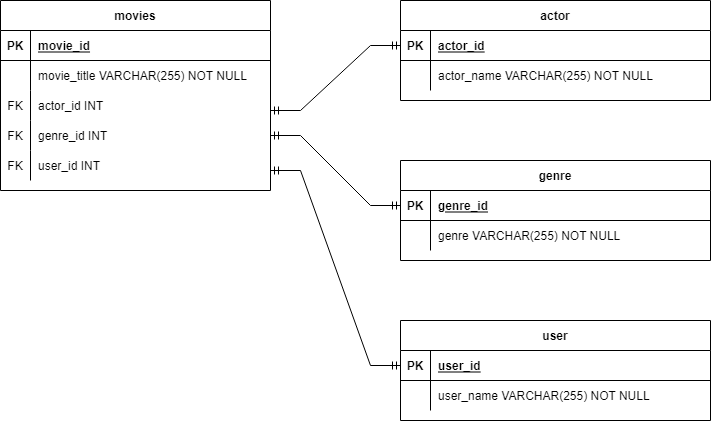

The diagram above was exported from draw.io. Its source (the exported page's mxGraphModel, read from the mxfile embedded in the PNG):
<mxGraphModel dx="1422" dy="762" grid="1" gridSize="10" guides="1" tooltips="1" connect="1" arrows="1" fold="1" page="1" pageScale="1" pageWidth="827" pageHeight="1169" math="0" shadow="0" extFonts="Permanent Marker^https://fonts.googleapis.com/css?family=Permanent+Marker">
  <root>
    <mxCell id="0" />
    <mxCell id="1" parent="0" />
    <mxCell id="C-vyLk0tnHw3VtMMgP7b-2" value="actor" style="shape=table;startSize=30;container=1;collapsible=1;childLayout=tableLayout;fixedRows=1;rowLines=0;fontStyle=1;align=center;resizeLast=1;" parent="1" vertex="1">
      <mxGeometry x="450" y="120" width="310" height="100" as="geometry" />
    </mxCell>
    <mxCell id="C-vyLk0tnHw3VtMMgP7b-3" value="" style="shape=partialRectangle;collapsible=0;dropTarget=0;pointerEvents=0;fillColor=none;points=[[0,0.5],[1,0.5]];portConstraint=eastwest;top=0;left=0;right=0;bottom=1;" parent="C-vyLk0tnHw3VtMMgP7b-2" vertex="1">
      <mxGeometry y="30" width="310" height="30" as="geometry" />
    </mxCell>
    <mxCell id="C-vyLk0tnHw3VtMMgP7b-4" value="PK" style="shape=partialRectangle;overflow=hidden;connectable=0;fillColor=none;top=0;left=0;bottom=0;right=0;fontStyle=1;" parent="C-vyLk0tnHw3VtMMgP7b-3" vertex="1">
      <mxGeometry width="30" height="30" as="geometry">
        <mxRectangle width="30" height="30" as="alternateBounds" />
      </mxGeometry>
    </mxCell>
    <mxCell id="C-vyLk0tnHw3VtMMgP7b-5" value="actor_id" style="shape=partialRectangle;overflow=hidden;connectable=0;fillColor=none;top=0;left=0;bottom=0;right=0;align=left;spacingLeft=6;fontStyle=5;" parent="C-vyLk0tnHw3VtMMgP7b-3" vertex="1">
      <mxGeometry x="30" width="280" height="30" as="geometry">
        <mxRectangle width="280" height="30" as="alternateBounds" />
      </mxGeometry>
    </mxCell>
    <mxCell id="C-vyLk0tnHw3VtMMgP7b-6" value="" style="shape=partialRectangle;collapsible=0;dropTarget=0;pointerEvents=0;fillColor=none;points=[[0,0.5],[1,0.5]];portConstraint=eastwest;top=0;left=0;right=0;bottom=0;" parent="C-vyLk0tnHw3VtMMgP7b-2" vertex="1">
      <mxGeometry y="60" width="310" height="30" as="geometry" />
    </mxCell>
    <mxCell id="C-vyLk0tnHw3VtMMgP7b-7" value="" style="shape=partialRectangle;overflow=hidden;connectable=0;fillColor=none;top=0;left=0;bottom=0;right=0;" parent="C-vyLk0tnHw3VtMMgP7b-6" vertex="1">
      <mxGeometry width="30" height="30" as="geometry">
        <mxRectangle width="30" height="30" as="alternateBounds" />
      </mxGeometry>
    </mxCell>
    <mxCell id="C-vyLk0tnHw3VtMMgP7b-8" value="actor_name VARCHAR(255) NOT NULL" style="shape=partialRectangle;overflow=hidden;connectable=0;fillColor=none;top=0;left=0;bottom=0;right=0;align=left;spacingLeft=6;" parent="C-vyLk0tnHw3VtMMgP7b-6" vertex="1">
      <mxGeometry x="30" width="280" height="30" as="geometry">
        <mxRectangle width="280" height="30" as="alternateBounds" />
      </mxGeometry>
    </mxCell>
    <mxCell id="C-vyLk0tnHw3VtMMgP7b-23" value="movies" style="shape=table;startSize=30;container=1;collapsible=1;childLayout=tableLayout;fixedRows=1;rowLines=0;fontStyle=1;align=center;resizeLast=1;" parent="1" vertex="1">
      <mxGeometry x="50" y="120" width="270" height="190" as="geometry" />
    </mxCell>
    <mxCell id="C-vyLk0tnHw3VtMMgP7b-24" value="" style="shape=partialRectangle;collapsible=0;dropTarget=0;pointerEvents=0;fillColor=none;points=[[0,0.5],[1,0.5]];portConstraint=eastwest;top=0;left=0;right=0;bottom=1;" parent="C-vyLk0tnHw3VtMMgP7b-23" vertex="1">
      <mxGeometry y="30" width="270" height="30" as="geometry" />
    </mxCell>
    <mxCell id="C-vyLk0tnHw3VtMMgP7b-25" value="PK" style="shape=partialRectangle;overflow=hidden;connectable=0;fillColor=none;top=0;left=0;bottom=0;right=0;fontStyle=1;" parent="C-vyLk0tnHw3VtMMgP7b-24" vertex="1">
      <mxGeometry width="30" height="30" as="geometry">
        <mxRectangle width="30" height="30" as="alternateBounds" />
      </mxGeometry>
    </mxCell>
    <mxCell id="C-vyLk0tnHw3VtMMgP7b-26" value="movie_id" style="shape=partialRectangle;overflow=hidden;connectable=0;fillColor=none;top=0;left=0;bottom=0;right=0;align=left;spacingLeft=6;fontStyle=5;" parent="C-vyLk0tnHw3VtMMgP7b-24" vertex="1">
      <mxGeometry x="30" width="240" height="30" as="geometry">
        <mxRectangle width="240" height="30" as="alternateBounds" />
      </mxGeometry>
    </mxCell>
    <mxCell id="C-vyLk0tnHw3VtMMgP7b-27" value="" style="shape=partialRectangle;collapsible=0;dropTarget=0;pointerEvents=0;fillColor=none;points=[[0,0.5],[1,0.5]];portConstraint=eastwest;top=0;left=0;right=0;bottom=0;" parent="C-vyLk0tnHw3VtMMgP7b-23" vertex="1">
      <mxGeometry y="60" width="270" height="30" as="geometry" />
    </mxCell>
    <mxCell id="C-vyLk0tnHw3VtMMgP7b-28" value="" style="shape=partialRectangle;overflow=hidden;connectable=0;fillColor=none;top=0;left=0;bottom=0;right=0;" parent="C-vyLk0tnHw3VtMMgP7b-27" vertex="1">
      <mxGeometry width="30" height="30" as="geometry">
        <mxRectangle width="30" height="30" as="alternateBounds" />
      </mxGeometry>
    </mxCell>
    <mxCell id="C-vyLk0tnHw3VtMMgP7b-29" value="movie_title VARCHAR(255) NOT NULL" style="shape=partialRectangle;overflow=hidden;connectable=0;fillColor=none;top=0;left=0;bottom=0;right=0;align=left;spacingLeft=6;" parent="C-vyLk0tnHw3VtMMgP7b-27" vertex="1">
      <mxGeometry x="30" width="240" height="30" as="geometry">
        <mxRectangle width="240" height="30" as="alternateBounds" />
      </mxGeometry>
    </mxCell>
    <mxCell id="L9BZ39vag8YNQ66Z05DG-1" value="" style="shape=partialRectangle;collapsible=0;dropTarget=0;pointerEvents=0;fillColor=none;points=[[0,0.5],[1,0.5]];portConstraint=eastwest;top=0;left=0;right=0;bottom=0;" vertex="1" parent="C-vyLk0tnHw3VtMMgP7b-23">
      <mxGeometry y="90" width="270" height="30" as="geometry" />
    </mxCell>
    <mxCell id="L9BZ39vag8YNQ66Z05DG-2" value="FK" style="shape=partialRectangle;overflow=hidden;connectable=0;fillColor=none;top=0;left=0;bottom=0;right=0;" vertex="1" parent="L9BZ39vag8YNQ66Z05DG-1">
      <mxGeometry width="30" height="30" as="geometry">
        <mxRectangle width="30" height="30" as="alternateBounds" />
      </mxGeometry>
    </mxCell>
    <mxCell id="L9BZ39vag8YNQ66Z05DG-3" value="actor_id INT" style="shape=partialRectangle;overflow=hidden;connectable=0;fillColor=none;top=0;left=0;bottom=0;right=0;align=left;spacingLeft=6;" vertex="1" parent="L9BZ39vag8YNQ66Z05DG-1">
      <mxGeometry x="30" width="240" height="30" as="geometry">
        <mxRectangle width="240" height="30" as="alternateBounds" />
      </mxGeometry>
    </mxCell>
    <mxCell id="L9BZ39vag8YNQ66Z05DG-4" value="" style="shape=partialRectangle;collapsible=0;dropTarget=0;pointerEvents=0;fillColor=none;points=[[0,0.5],[1,0.5]];portConstraint=eastwest;top=0;left=0;right=0;bottom=0;" vertex="1" parent="C-vyLk0tnHw3VtMMgP7b-23">
      <mxGeometry y="120" width="270" height="30" as="geometry" />
    </mxCell>
    <mxCell id="L9BZ39vag8YNQ66Z05DG-5" value="FK" style="shape=partialRectangle;overflow=hidden;connectable=0;fillColor=none;top=0;left=0;bottom=0;right=0;" vertex="1" parent="L9BZ39vag8YNQ66Z05DG-4">
      <mxGeometry width="30" height="30" as="geometry">
        <mxRectangle width="30" height="30" as="alternateBounds" />
      </mxGeometry>
    </mxCell>
    <mxCell id="L9BZ39vag8YNQ66Z05DG-6" value="genre_id INT" style="shape=partialRectangle;overflow=hidden;connectable=0;fillColor=none;top=0;left=0;bottom=0;right=0;align=left;spacingLeft=6;" vertex="1" parent="L9BZ39vag8YNQ66Z05DG-4">
      <mxGeometry x="30" width="240" height="30" as="geometry">
        <mxRectangle width="240" height="30" as="alternateBounds" />
      </mxGeometry>
    </mxCell>
    <mxCell id="L9BZ39vag8YNQ66Z05DG-16" value="" style="shape=partialRectangle;collapsible=0;dropTarget=0;pointerEvents=0;fillColor=none;points=[[0,0.5],[1,0.5]];portConstraint=eastwest;top=0;left=0;right=0;bottom=0;" vertex="1" parent="C-vyLk0tnHw3VtMMgP7b-23">
      <mxGeometry y="150" width="270" height="30" as="geometry" />
    </mxCell>
    <mxCell id="L9BZ39vag8YNQ66Z05DG-17" value="FK" style="shape=partialRectangle;overflow=hidden;connectable=0;fillColor=none;top=0;left=0;bottom=0;right=0;" vertex="1" parent="L9BZ39vag8YNQ66Z05DG-16">
      <mxGeometry width="30" height="30" as="geometry">
        <mxRectangle width="30" height="30" as="alternateBounds" />
      </mxGeometry>
    </mxCell>
    <mxCell id="L9BZ39vag8YNQ66Z05DG-18" value="user_id INT" style="shape=partialRectangle;overflow=hidden;connectable=0;fillColor=none;top=0;left=0;bottom=0;right=0;align=left;spacingLeft=6;" vertex="1" parent="L9BZ39vag8YNQ66Z05DG-16">
      <mxGeometry x="30" width="240" height="30" as="geometry">
        <mxRectangle width="240" height="30" as="alternateBounds" />
      </mxGeometry>
    </mxCell>
    <mxCell id="L9BZ39vag8YNQ66Z05DG-7" value="genre" style="shape=table;startSize=30;container=1;collapsible=1;childLayout=tableLayout;fixedRows=1;rowLines=0;fontStyle=1;align=center;resizeLast=1;" vertex="1" parent="1">
      <mxGeometry x="450" y="280" width="310" height="100" as="geometry" />
    </mxCell>
    <mxCell id="L9BZ39vag8YNQ66Z05DG-8" value="" style="shape=partialRectangle;collapsible=0;dropTarget=0;pointerEvents=0;fillColor=none;points=[[0,0.5],[1,0.5]];portConstraint=eastwest;top=0;left=0;right=0;bottom=1;" vertex="1" parent="L9BZ39vag8YNQ66Z05DG-7">
      <mxGeometry y="30" width="310" height="30" as="geometry" />
    </mxCell>
    <mxCell id="L9BZ39vag8YNQ66Z05DG-9" value="PK" style="shape=partialRectangle;overflow=hidden;connectable=0;fillColor=none;top=0;left=0;bottom=0;right=0;fontStyle=1;" vertex="1" parent="L9BZ39vag8YNQ66Z05DG-8">
      <mxGeometry width="30" height="30" as="geometry">
        <mxRectangle width="30" height="30" as="alternateBounds" />
      </mxGeometry>
    </mxCell>
    <mxCell id="L9BZ39vag8YNQ66Z05DG-10" value="genre_id" style="shape=partialRectangle;overflow=hidden;connectable=0;fillColor=none;top=0;left=0;bottom=0;right=0;align=left;spacingLeft=6;fontStyle=5;" vertex="1" parent="L9BZ39vag8YNQ66Z05DG-8">
      <mxGeometry x="30" width="280" height="30" as="geometry">
        <mxRectangle width="280" height="30" as="alternateBounds" />
      </mxGeometry>
    </mxCell>
    <mxCell id="L9BZ39vag8YNQ66Z05DG-11" value="" style="shape=partialRectangle;collapsible=0;dropTarget=0;pointerEvents=0;fillColor=none;points=[[0,0.5],[1,0.5]];portConstraint=eastwest;top=0;left=0;right=0;bottom=0;" vertex="1" parent="L9BZ39vag8YNQ66Z05DG-7">
      <mxGeometry y="60" width="310" height="30" as="geometry" />
    </mxCell>
    <mxCell id="L9BZ39vag8YNQ66Z05DG-12" value="" style="shape=partialRectangle;overflow=hidden;connectable=0;fillColor=none;top=0;left=0;bottom=0;right=0;" vertex="1" parent="L9BZ39vag8YNQ66Z05DG-11">
      <mxGeometry width="30" height="30" as="geometry">
        <mxRectangle width="30" height="30" as="alternateBounds" />
      </mxGeometry>
    </mxCell>
    <mxCell id="L9BZ39vag8YNQ66Z05DG-13" value="genre VARCHAR(255) NOT NULL" style="shape=partialRectangle;overflow=hidden;connectable=0;fillColor=none;top=0;left=0;bottom=0;right=0;align=left;spacingLeft=6;" vertex="1" parent="L9BZ39vag8YNQ66Z05DG-11">
      <mxGeometry x="30" width="280" height="30" as="geometry">
        <mxRectangle width="280" height="30" as="alternateBounds" />
      </mxGeometry>
    </mxCell>
    <mxCell id="L9BZ39vag8YNQ66Z05DG-14" value="" style="edgeStyle=entityRelationEdgeStyle;fontSize=12;html=1;endArrow=ERmandOne;startArrow=ERmandOne;rounded=0;exitX=1;exitY=0.5;exitDx=0;exitDy=0;entryX=0;entryY=0.5;entryDx=0;entryDy=0;" edge="1" parent="1" source="L9BZ39vag8YNQ66Z05DG-4" target="L9BZ39vag8YNQ66Z05DG-8">
      <mxGeometry width="100" height="100" relative="1" as="geometry">
        <mxPoint x="370" y="440" as="sourcePoint" />
        <mxPoint x="470" y="340" as="targetPoint" />
      </mxGeometry>
    </mxCell>
    <mxCell id="L9BZ39vag8YNQ66Z05DG-15" value="" style="edgeStyle=entityRelationEdgeStyle;fontSize=12;html=1;endArrow=ERmandOne;startArrow=ERmandOne;rounded=0;exitX=1;exitY=0.5;exitDx=0;exitDy=0;entryX=0;entryY=0.5;entryDx=0;entryDy=0;" edge="1" parent="1" target="C-vyLk0tnHw3VtMMgP7b-3">
      <mxGeometry width="100" height="100" relative="1" as="geometry">
        <mxPoint x="320" y="230" as="sourcePoint" />
        <mxPoint x="450" y="300" as="targetPoint" />
      </mxGeometry>
    </mxCell>
    <mxCell id="L9BZ39vag8YNQ66Z05DG-19" value="user" style="shape=table;startSize=30;container=1;collapsible=1;childLayout=tableLayout;fixedRows=1;rowLines=0;fontStyle=1;align=center;resizeLast=1;" vertex="1" parent="1">
      <mxGeometry x="450" y="440" width="310" height="100" as="geometry" />
    </mxCell>
    <mxCell id="L9BZ39vag8YNQ66Z05DG-20" value="" style="shape=partialRectangle;collapsible=0;dropTarget=0;pointerEvents=0;fillColor=none;points=[[0,0.5],[1,0.5]];portConstraint=eastwest;top=0;left=0;right=0;bottom=1;" vertex="1" parent="L9BZ39vag8YNQ66Z05DG-19">
      <mxGeometry y="30" width="310" height="30" as="geometry" />
    </mxCell>
    <mxCell id="L9BZ39vag8YNQ66Z05DG-21" value="PK" style="shape=partialRectangle;overflow=hidden;connectable=0;fillColor=none;top=0;left=0;bottom=0;right=0;fontStyle=1;" vertex="1" parent="L9BZ39vag8YNQ66Z05DG-20">
      <mxGeometry width="30" height="30" as="geometry">
        <mxRectangle width="30" height="30" as="alternateBounds" />
      </mxGeometry>
    </mxCell>
    <mxCell id="L9BZ39vag8YNQ66Z05DG-22" value="user_id" style="shape=partialRectangle;overflow=hidden;connectable=0;fillColor=none;top=0;left=0;bottom=0;right=0;align=left;spacingLeft=6;fontStyle=5;" vertex="1" parent="L9BZ39vag8YNQ66Z05DG-20">
      <mxGeometry x="30" width="280" height="30" as="geometry">
        <mxRectangle width="280" height="30" as="alternateBounds" />
      </mxGeometry>
    </mxCell>
    <mxCell id="L9BZ39vag8YNQ66Z05DG-23" value="" style="shape=partialRectangle;collapsible=0;dropTarget=0;pointerEvents=0;fillColor=none;points=[[0,0.5],[1,0.5]];portConstraint=eastwest;top=0;left=0;right=0;bottom=0;" vertex="1" parent="L9BZ39vag8YNQ66Z05DG-19">
      <mxGeometry y="60" width="310" height="30" as="geometry" />
    </mxCell>
    <mxCell id="L9BZ39vag8YNQ66Z05DG-24" value="" style="shape=partialRectangle;overflow=hidden;connectable=0;fillColor=none;top=0;left=0;bottom=0;right=0;" vertex="1" parent="L9BZ39vag8YNQ66Z05DG-23">
      <mxGeometry width="30" height="30" as="geometry">
        <mxRectangle width="30" height="30" as="alternateBounds" />
      </mxGeometry>
    </mxCell>
    <mxCell id="L9BZ39vag8YNQ66Z05DG-25" value="user_name VARCHAR(255) NOT NULL" style="shape=partialRectangle;overflow=hidden;connectable=0;fillColor=none;top=0;left=0;bottom=0;right=0;align=left;spacingLeft=6;" vertex="1" parent="L9BZ39vag8YNQ66Z05DG-23">
      <mxGeometry x="30" width="280" height="30" as="geometry">
        <mxRectangle width="280" height="30" as="alternateBounds" />
      </mxGeometry>
    </mxCell>
    <mxCell id="L9BZ39vag8YNQ66Z05DG-26" value="" style="edgeStyle=entityRelationEdgeStyle;fontSize=12;html=1;endArrow=ERmandOne;startArrow=ERmandOne;rounded=0;entryX=0;entryY=0.5;entryDx=0;entryDy=0;" edge="1" parent="1" target="L9BZ39vag8YNQ66Z05DG-20">
      <mxGeometry width="100" height="100" relative="1" as="geometry">
        <mxPoint x="320" y="290" as="sourcePoint" />
        <mxPoint x="450" y="360" as="targetPoint" />
      </mxGeometry>
    </mxCell>
  </root>
</mxGraphModel>